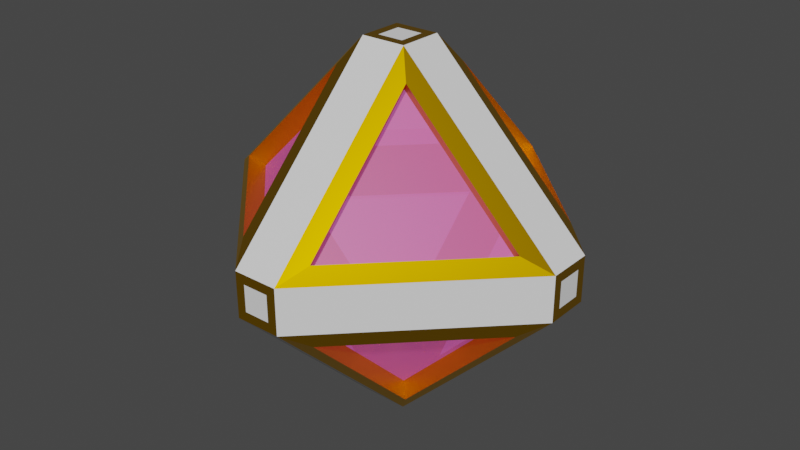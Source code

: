 # Source: ball.blend  (saved by Blender 2.82.7; exported with 4.5.12 LTS)
import bpy
from mathutils import Matrix  # noqa: F401  (used for matrix-valued properties, if any)

bpy.ops.wm.read_factory_settings(use_empty=True)
scene = bpy.context.scene
scene.name = 'Scene'

# ---- collections
col_collection = bpy.data.collections.new('Collection'); scene.collection.children.link(col_collection)

# ---- materials (node trees are filled in below, after node groups)
mat_material_001 = bpy.data.materials.new('Material.001')
mat_material_001.alpha_threshold = 0.0
mat_material_001.use_transparent_shadow = False
mat_material_001.line_color = (0.0, 0.0, 0.0, 1.0)
mat_material = bpy.data.materials.new('Material')
mat_material.alpha_threshold = 0.0
mat_material.use_transparent_shadow = False
mat_material.line_color = (0.0, 0.0, 0.0, 1.0)
mat_material_002 = bpy.data.materials.new('Material.002')
mat_material_002.surface_render_method = 'BLENDED'
mat_material_002.blend_method = 'BLEND'
mat_material_002.use_transparent_shadow = False

# ---- material node trees
mat_material_001.use_nodes = True; mat_material_001.node_tree.nodes.clear()
_N = mat_material_001.node_tree.nodes; _L = mat_material_001.node_tree.links
n0 = _N.new('ShaderNodeOutputMaterial'); n0.name = 'Material Output'; n0.location = (300, 300)
n1 = _N.new('ShaderNodeBsdfPrincipled'); n1.name = 'Principled BSDF'; n1.location = (10, 300)
n1.distribution = 'GGX'
n1.subsurface_method = 'BURLEY'
n1.inputs[0].default_value = (0.8, 0.4303, 0.0, 1.0)
n1.inputs[1].default_value = 1.0
n1.inputs[2].default_value = 0.4
n1.inputs[3].default_value = 1.45
n1.inputs[27].default_value = (0.0, 0.0, 0.0, 1.0)
n1.inputs[28].default_value = 1.0
_L.new(n1.outputs[0], n0.inputs[0])
n0.is_active_output = True
mat_material.use_nodes = True; mat_material.node_tree.nodes.clear()
_N = mat_material.node_tree.nodes; _L = mat_material.node_tree.links
n0 = _N.new('ShaderNodeOutputMaterial'); n0.name = 'Material Output'; n0.location = (300, 300)
n1 = _N.new('ShaderNodeBsdfPrincipled'); n1.name = 'Principled BSDF'; n1.location = (10, 300)
n1.distribution = 'GGX'
n1.subsurface_method = 'BURLEY'
n1.inputs[2].default_value = 1.0
n1.inputs[3].default_value = 1.45
n1.inputs[27].default_value = (0.0, 0.0, 0.0, 1.0)
n1.inputs[28].default_value = 1.0
_L.new(n1.outputs[0], n0.inputs[0])
n0.is_active_output = True
mat_material_002.use_nodes = True; mat_material_002.node_tree.nodes.clear()
_N = mat_material_002.node_tree.nodes; _L = mat_material_002.node_tree.links
n0 = _N.new('ShaderNodeOutputMaterial'); n0.name = 'Material Output'; n0.location = (300, 300)
n1 = _N.new('ShaderNodeBsdfPrincipled'); n1.name = 'Principled BSDF'; n1.location = (10, 300)
n1.distribution = 'GGX'
n1.subsurface_method = 'BURLEY'
n1.inputs[0].default_value = (0.8, 0.09399, 0.3071, 1.0)
n1.inputs[2].default_value = 0.4043
n1.inputs[3].default_value = 1.45
n1.inputs[4].default_value = 0.4
n1.inputs[27].default_value = (0.448, 0.07857, 0.3291, 1.0)
n1.inputs[28].default_value = 1.0
_L.new(n1.outputs[0], n0.inputs[0])
n0.is_active_output = True

# ---- world
world_world = bpy.data.worlds.new('World'); scene.world = world_world
world_world.use_nodes = True; world_world.node_tree.nodes.clear()
_N = world_world.node_tree.nodes; _L = world_world.node_tree.links
n0 = _N.new('ShaderNodeOutputWorld'); n0.name = 'World Output'; n0.location = (300, 300)
n1 = _N.new('ShaderNodeBackground'); n1.name = 'Background'; n1.location = (10, 300)
n1.inputs[0].default_value = (0.05088, 0.05088, 0.05088, 1.0)
_L.new(n1.outputs[0], n0.inputs[0])
n0.is_active_output = True
world_world.color = (0.05088, 0.05088, 0.05088)
world_world.use_sun_shadow = False
world_world.sun_shadow_jitter_overblur = 0.0

# ---- meshes
me_cube_003 = bpy.data.meshes.new('Cube.003')
me_cube_003.from_pydata([(-0.2044, -0.2044, -0.8367), (-0.2044, -0.8367, -0.2044), (-0.8367, -0.2044, -0.2044), (-0.2044, -0.8367, 0.2044), (-0.2044, -0.2044, 0.8367), (-0.8367, -0.2044, 0.2044), (-0.2044, 0.2044, -0.8367), (-0.8367, 0.2044, -0.2044), (-0.2044, 0.8367, -0.2044), (-0.2044, 0.2044, 0.8367), (-0.2044, 0.8367, 0.2044), (-0.8367, 0.2044, 0.2044), (0.2044, -0.2044, -0.8367), (0.8367, -0.2044, -0.2044), (0.2044, -0.8367, -0.2044), (0.2044, -0.2044, 0.8367), (0.2044, -0.8367, 0.2044), (0.8367, -0.2044, 0.2044), (0.2044, 0.2044, -0.8367), (0.2044, 0.8367, -0.2044), (0.8367, 0.2044, -0.2044), (0.2044, 0.2044, 0.8367), (0.8367, 0.2044, 0.2044), (0.2044, 0.8367, 0.2044), (-0.9701, 0.06909, 0.06909), (-0.06909, 0.06909, 0.9701), (-0.06909, 0.9701, 0.06909), (-0.06909, 0.9701, -0.06909), (-0.06909, 0.06909, -0.9701), (-0.9701, 0.06909, -0.06909), (-0.9701, -0.06909, 0.06909), (-0.06909, -0.9701, 0.06909), (-0.06909, -0.06909, 0.9701), (-0.9701, -0.06909, -0.06909), (-0.06909, -0.06909, -0.9701), (-0.06909, -0.9701, -0.06909), (0.06909, -0.9701, -0.06909), (0.06909, -0.06909, -0.9701), (0.9701, -0.06909, -0.06909), (0.9701, 0.06909, -0.06909), (0.06909, 0.06909, -0.9701), (0.06909, 0.9701, -0.06909), (0.06909, 0.9701, 0.06909), (0.06909, 0.06909, 0.9701), (0.9701, 0.06909, 0.06909), (0.9701, -0.06909, 0.06909), (0.06909, -0.06909, 0.9701), (0.06909, -0.9701, 0.06909), (0.779, -0.1467, 0.1467), (0.1467, -0.1467, 0.779), (0.1467, -0.779, 0.1467), (0.1467, -0.779, -0.1467), (0.1467, -0.1467, -0.779), (0.779, -0.1467, -0.1467), (-0.779, -0.1467, -0.1467), (-0.1467, -0.1467, -0.779), (-0.1467, -0.779, -0.1467), (-0.779, -0.1467, 0.1467), (-0.1467, -0.779, 0.1467), (-0.1467, -0.1467, 0.779), (-0.1467, 0.779, -0.1467), (-0.1467, 0.1467, -0.779), (-0.779, 0.1467, -0.1467), (-0.779, 0.1467, 0.1467), (-0.1467, 0.1467, 0.779), (-0.1467, 0.779, 0.1467), (0.779, 0.1467, -0.1467), (0.1467, 0.1467, -0.779), (0.1467, 0.779, -0.1467), (0.1467, 0.779, 0.1467), (0.1467, 0.1467, 0.779), (0.779, 0.1467, 0.1467), (-0.1191, 0.9701, 0.1191), (-0.1191, 0.9701, -0.1191), (0.1191, 0.9701, -0.1191), (0.1191, 0.9701, 0.1191), (-0.9701, -0.1191, -0.1191), (-0.9701, 0.1191, -0.1191), (-0.9701, -0.1191, 0.1191), (-0.9701, 0.1191, 0.1191), (-0.1191, -0.9701, -0.1191), (-0.1191, -0.9701, 0.1191), (0.1191, -0.9701, 0.1191), (0.1191, -0.9701, -0.1191), (0.9701, 0.1191, 0.1191), (0.9701, 0.1191, -0.1191), (0.9701, -0.1191, -0.1191), (0.9701, -0.1191, 0.1191), (-0.1191, -0.1191, 0.9701), (-0.1191, 0.1191, 0.9701), (0.1191, 0.1191, 0.9701), (0.1191, -0.1191, 0.9701), (-0.1191, 0.1191, -0.9701), (-0.1191, -0.1191, -0.9701), (0.1191, 0.1191, -0.9701), (0.1191, -0.1191, -0.9701), (0.779, -0.1467, 0.1467), (0.1467, -0.1467, 0.779), (0.1467, -0.779, 0.1467), (0.1467, -0.779, -0.1467), (0.1467, -0.1467, -0.779), (0.779, -0.1467, -0.1467), (-0.779, -0.1467, -0.1467), (-0.1467, -0.1467, -0.779), (-0.1467, -0.779, -0.1467), (-0.779, -0.1467, 0.1467), (-0.1467, -0.779, 0.1467), (-0.1467, -0.1467, 0.779), (-0.1467, 0.779, -0.1467), (-0.1467, 0.1467, -0.779), (-0.779, 0.1467, -0.1467), (-0.779, 0.1467, 0.1467), (-0.1467, 0.1467, 0.779), (-0.1467, 0.779, 0.1467), (0.779, 0.1467, -0.1467), (0.1467, 0.1467, -0.779), (0.1467, 0.779, -0.1467), (0.1467, 0.779, 0.1467), (0.1467, 0.1467, 0.779), (0.779, 0.1467, 0.1467)], [], [(36, 47, 31, 35), (39, 44, 45, 38), (43, 25, 32, 46), (33, 30, 24, 29), (27, 26, 42, 41), (1, 2, 54, 56), (4, 5, 57, 59), (7, 8, 60, 62), (10, 11, 63, 65), (13, 14, 51, 53), (16, 17, 48, 50), (19, 20, 66, 68), (22, 23, 69, 71), (92, 93, 76, 77), (80, 81, 78, 76), (88, 89, 79, 78), (72, 73, 77, 79), (94, 92, 73, 74), (89, 90, 75, 72), (84, 85, 74, 75), (95, 94, 85, 86), (90, 91, 87, 84), (82, 83, 86, 87), (93, 95, 83, 80), (91, 88, 81, 82), (28, 40, 37, 34), (9, 11, 79, 89), (10, 9, 89, 72), (11, 10, 72, 79), (6, 8, 73, 92), (7, 6, 92, 77), (8, 7, 77, 73), (3, 5, 78, 81), (4, 3, 81, 88), (5, 4, 88, 78), (0, 2, 76, 93), (1, 0, 93, 80), (2, 1, 80, 76), (12, 14, 83, 95), (13, 12, 95, 86), (14, 13, 86, 83), (18, 20, 85, 94), (19, 18, 94, 74), (20, 19, 74, 85), (21, 23, 75, 90), (22, 21, 90, 84), (23, 22, 84, 75), (15, 17, 87, 91), (16, 15, 91, 82), (17, 16, 82, 87), (15, 16, 50, 49), (17, 15, 49, 48), (12, 13, 53, 52), (14, 12, 52, 51), (0, 1, 56, 55), (2, 0, 55, 54), (3, 4, 59, 58), (5, 3, 58, 57), (6, 7, 62, 61), (8, 6, 61, 60), (9, 10, 65, 64), (11, 9, 64, 63), (18, 19, 68, 67), (20, 18, 67, 66), (21, 22, 71, 70), (23, 21, 70, 69), (59, 57, 63, 64), (49, 50, 58, 59), (48, 49, 70, 71), (64, 65, 69, 70), (64, 70, 49, 59), (60, 61, 67, 68), (52, 53, 66, 67), (51, 52, 55, 56), (54, 55, 61, 62), (61, 55, 52, 67), (56, 54, 57, 58), (50, 48, 53, 51), (68, 66, 71, 69), (62, 60, 65, 63), (69, 65, 60, 68), (63, 57, 54, 62), (58, 50, 51, 56), (71, 66, 53, 48), (26, 27, 73, 72), (27, 41, 74, 73), (42, 26, 72, 75), (41, 42, 75, 74), (33, 29, 77, 76), (30, 33, 76, 78), (24, 30, 78, 79), (29, 24, 79, 77), (35, 31, 81, 80), (47, 36, 83, 82), (36, 35, 80, 83), (31, 47, 82, 81), (44, 39, 85, 84), (39, 38, 86, 85), (45, 44, 84, 87), (38, 45, 87, 86), (32, 25, 89, 88), (25, 43, 90, 89), (43, 46, 91, 90), (46, 32, 88, 91), (28, 34, 93, 92), (40, 28, 92, 94), (37, 40, 94, 95), (34, 37, 95, 93), (97, 98, 96), (100, 101, 99), (103, 104, 102), (106, 107, 105), (109, 110, 108), (112, 113, 111), (115, 116, 114), (118, 119, 117)])
me_cube_003.polygons.foreach_set('material_index', [1, 1, 1, 1, 1, 0, 0, 0, 0, 0, 0, 0, 0, 1, 1, 1, 1, 1, 1, 1, 1, 1, 1, 1, 1, 1, 0, 0, 0, 0, 0, 0, 0, 0, 0, 0, 0, 0, 0, 0, 0, 0, 0, 0, 0, 0, 0, 0, 0, 0, 0, 0, 0, 0, 0, 0, 0, 0, 0, 0, 0, 0, 0, 0, 0, 0, 0, 0, 0, 0, 0, 0, 0, 0, 0, 0, 0, 0, 0, 0, 0, 0, 0, 0, 0, 0, 0, 0, 0, 0, 0, 0, 0, 0, 0, 0, 0, 0, 0, 0, 0, 0, 0, 0, 0, 0, 0, 0, 2, 2, 2, 2, 2, 2, 2, 2])
_uv = me_cube_003.uv_layers.new(name='UVMap')
_uv.uv.foreach_set('vector', [0.4911, 0.8661, 0.5089, 0.8661, 0.5089, 0.8839, 0.4911, 0.8839, 0.4911, 0.6161, 0.5089, 0.6161, 0.5089, 0.6339, 0.4911, 0.6339, 0.7411, 0.6161, 0.7589, 0.6161, 0.7589, 0.6339, 0.7411, 0.6339, 0.4911, 0.1161, 0.5089, 0.1161, 0.5089, 0.1339, 0.4911, 0.1339, 0.4911, 0.3661, 0.5089, 0.3661, 0.5089, 0.3839, 0.4911, 0.3839, 0.2244, 0.7296, 0.1454, 0.6506, 0.1454, 0.6506, 0.2244, 0.7296, 0.6046, 0.9006, 0.5256, 0.9796, 0.5256, 0.9796, 0.6046, 0.9006, 0.1454, 0.5994, 0.2244, 0.5204, 0.2244, 0.5204, 0.1454, 0.5994, 0.7756, 0.5204, 0.8546, 0.5994, 0.8546, 0.5994, 0.7756, 0.5204, 0.3546, 0.6506, 0.2756, 0.7296, 0.2756, 0.7296, 0.3546, 0.6506, 0.7244, 0.7296, 0.6454, 0.6506, 0.6454, 0.6506, 0.7244, 0.7296, 0.2756, 0.5204, 0.3546, 0.5994, 0.3546, 0.5994, 0.2756, 0.5204, 0.6454, 0.5994, 0.7244, 0.5204, 0.7244, 0.5204, 0.6454, 0.5994, 0.2347, 0.6097, 0.2347, 0.6403, 0.125, 0.6403, 0.125, 0.6097, 0.4847, 0.8903, 0.5153, 0.8903, 0.5153, 1.0, 0.4847, 1.0, 0.7653, 0.6403, 0.7653, 0.6097, 0.875, 0.6097, 0.875, 0.6403, 0.5153, 0.3597, 0.4847, 0.3597, 0.4847, 0.1403, 0.5153, 0.1403, 0.2653, 0.6097, 0.2347, 0.6097, 0.2347, 0.5, 0.2653, 0.5, 0.7653, 0.6097, 0.7347, 0.6097, 0.7347, 0.5, 0.7653, 0.5, 0.5153, 0.6097, 0.4847, 0.6097, 0.4847, 0.3903, 0.5153, 0.3903, 0.2653, 0.6403, 0.2653, 0.6097, 0.4847, 0.6097, 0.4847, 0.6403, 0.7347, 0.6097, 0.7347, 0.6403, 0.5153, 0.6403, 0.5153, 0.6097, 0.5153, 0.8597, 0.4847, 0.8597, 0.4847, 0.6403, 0.5153, 0.6403, 0.2347, 0.6403, 0.2653, 0.6403, 0.2653, 0.75, 0.2347, 0.75, 0.7347, 0.6403, 0.7653, 0.6403, 0.7653, 0.75, 0.7347, 0.75, 0.2411, 0.6161, 0.2589, 0.6161, 0.2589, 0.6339, 0.2411, 0.6339, 0.7756, 0.5994, 0.8546, 0.5994, 0.875, 0.6097, 0.7653, 0.6097, 0.7756, 0.5204, 0.7756, 0.5994, 0.7653, 0.6097, 0.7653, 0.5, 0.8546, 0.5994, 0.7756, 0.5204, 0.7653, 0.5, 0.875, 0.6097, 0.2244, 0.5994, 0.2244, 0.5204, 0.2347, 0.5, 0.2347, 0.6097, 0.1454, 0.5994, 0.2244, 0.5994, 0.2347, 0.6097, 0.125, 0.6097, 0.2244, 0.5204, 0.1454, 0.5994, 0.125, 0.6097, 0.2347, 0.5, 0.5256, 0.9006, 0.5256, 0.9796, 0.5153, 1.0, 0.5153, 0.8903, 0.6046, 0.9006, 0.5256, 0.9006, 0.5153, 0.8903, 0.625, 0.8903, 0.5256, 0.9796, 0.6046, 0.9006, 0.625, 0.8903, 0.5153, 1.0, 0.2244, 0.6506, 0.1454, 0.6506, 0.125, 0.6403, 0.2347, 0.6403, 0.2244, 0.7296, 0.2244, 0.6506, 0.2347, 0.6403, 0.2347, 0.75, 0.1454, 0.6506, 0.2244, 0.7296, 0.2347, 0.75, 0.125, 0.6403, 0.2756, 0.6506, 0.2756, 0.7296, 0.2653, 0.75, 0.2653, 0.6403, 0.3546, 0.6506, 0.2756, 0.6506, 0.2653, 0.6403, 0.375, 0.6403, 0.2756, 0.7296, 0.3546, 0.6506, 0.375, 0.6403, 0.2653, 0.75, 0.2756, 0.5994, 0.3546, 0.5994, 0.375, 0.6097, 0.2653, 0.6097, 0.2756, 0.5204, 0.2756, 0.5994, 0.2653, 0.6097, 0.2653, 0.5, 0.3546, 0.5994, 0.2756, 0.5204, 0.2653, 0.5, 0.375, 0.6097, 0.7244, 0.5994, 0.7244, 0.5204, 0.7347, 0.5, 0.7347, 0.6097, 0.6454, 0.5994, 0.7244, 0.5994, 0.7347, 0.6097, 0.625, 0.6097, 0.7244, 0.5204, 0.6454, 0.5994, 0.625, 0.6097, 0.7347, 0.5, 0.7244, 0.6506, 0.6454, 0.6506, 0.625, 0.6403, 0.7347, 0.6403, 0.7244, 0.7296, 0.7244, 0.6506, 0.7347, 0.6403, 0.7347, 0.75, 0.6454, 0.6506, 0.7244, 0.7296, 0.7347, 0.75, 0.625, 0.6403, 0.7244, 0.6506, 0.7244, 0.7296, 0.7244, 0.7296, 0.7244, 0.6506, 0.6454, 0.6506, 0.7244, 0.6506, 0.7244, 0.6506, 0.6454, 0.6506, 0.2756, 0.6506, 0.3546, 0.6506, 0.3546, 0.6506, 0.2756, 0.6506, 0.2756, 0.7296, 0.2756, 0.6506, 0.2756, 0.6506, 0.2756, 0.7296, 0.2244, 0.6506, 0.2244, 0.7296, 0.2244, 0.7296, 0.2244, 0.6506, 0.1454, 0.6506, 0.2244, 0.6506, 0.2244, 0.6506, 0.1454, 0.6506, 0.5256, 0.9006, 0.6046, 0.9006, 0.6046, 0.9006, 0.5256, 0.9006, 0.5256, 0.9796, 0.5256, 0.9006, 0.5256, 0.9006, 0.5256, 0.9796, 0.2244, 0.5994, 0.1454, 0.5994, 0.1454, 0.5994, 0.2244, 0.5994, 0.2244, 0.5204, 0.2244, 0.5994, 0.2244, 0.5994, 0.2244, 0.5204, 0.7756, 0.5994, 0.7756, 0.5204, 0.7756, 0.5204, 0.7756, 0.5994, 0.8546, 0.5994, 0.7756, 0.5994, 0.7756, 0.5994, 0.8546, 0.5994, 0.2756, 0.5994, 0.2756, 0.5204, 0.2756, 0.5204, 0.2756, 0.5994, 0.3546, 0.5994, 0.2756, 0.5994, 0.2756, 0.5994, 0.3546, 0.5994, 0.7244, 0.5994, 0.6454, 0.5994, 0.6454, 0.5994, 0.7244, 0.5994, 0.7244, 0.5204, 0.7244, 0.5994, 0.7244, 0.5994, 0.7244, 0.5204, 0.6046, 0.9006, 0.5256, 0.9796, 0.8546, 0.5994, 0.7756, 0.5994, 0.7244, 0.6506, 0.7244, 0.7296, 0.5256, 0.9006, 0.6046, 0.9006, 0.6454, 0.6506, 0.7244, 0.6506, 0.7244, 0.5994, 0.6454, 0.5994, 0.7756, 0.5994, 0.7756, 0.5204, 0.7244, 0.5204, 0.7244, 0.5994, 0.7756, 0.5994, 0.7244, 0.5994, 0.7244, 0.6506, 0.6046, 0.9006, 0.2244, 0.5204, 0.2244, 0.5994, 0.2756, 0.5994, 0.2756, 0.5204, 0.2756, 0.6506, 0.3546, 0.6506, 0.3546, 0.5994, 0.2756, 0.5994, 0.2756, 0.7296, 0.2756, 0.6506, 0.2244, 0.6506, 0.2244, 0.7296, 0.1454, 0.6506, 0.2244, 0.6506, 0.2244, 0.5994, 0.1454, 0.5994, 0.2244, 0.5994, 0.2244, 0.6506, 0.2756, 0.6506, 0.2756, 0.5994, 0.2244, 0.7296, 0.1454, 0.6506, 0.5256, 0.9796, 0.5256, 0.9006, 0.7244, 0.7296, 0.6454, 0.6506, 0.3546, 0.6506, 0.2756, 0.7296, 0.2756, 0.5204, 0.3546, 0.5994, 0.6454, 0.5994, 0.7244, 0.5204, 0.1454, 0.5994, 0.2244, 0.5204, 0.7756, 0.5204, 0.8546, 0.5994, 0.7244, 0.5204, 0.7756, 0.5204, 0.2244, 0.5204, 0.2756, 0.5204, 0.8546, 0.5994, 0.5256, 0.9796, 0.1454, 0.6506, 0.1454, 0.5994, 0.5256, 0.9006, 0.7244, 0.7296, 0.2756, 0.7296, 0.2244, 0.7296, 0.6454, 0.5994, 0.3546, 0.5994, 0.3546, 0.6506, 0.6454, 0.6506, 0.5089, 0.3661, 0.4911, 0.3661, 0.4847, 0.3597, 0.5153, 0.3597, 0.4911, 0.3661, 0.4911, 0.3839, 0.4847, 0.3903, 0.4847, 0.3597, 0.5089, 0.3839, 0.5089, 0.3661, 0.5153, 0.3597, 0.5153, 0.3903, 0.4911, 0.3839, 0.5089, 0.3839, 0.5153, 0.3903, 0.4847, 0.3903, 0.4911, 0.1161, 0.4911, 0.1339, 0.4847, 0.1403, 0.4847, 0.1097, 0.5089, 0.1161, 0.4911, 0.1161, 0.4847, 0.1097, 0.5153, 0.1097, 0.5089, 0.1339, 0.5089, 0.1161, 0.5153, 0.1097, 0.5153, 0.1403, 0.4911, 0.1339, 0.5089, 0.1339, 0.5153, 0.1403, 0.4847, 0.1403, 0.4911, 0.8839, 0.5089, 0.8839, 0.5153, 0.8903, 0.4847, 0.8903, 0.5089, 0.8661, 0.4911, 0.8661, 0.4847, 0.8597, 0.5153, 0.8597, 0.4911, 0.8661, 0.4911, 0.8839, 0.4847, 0.8903, 0.4847, 0.8597, 0.5089, 0.8839, 0.5089, 0.8661, 0.5153, 0.8597, 0.5153, 0.8903, 0.5089, 0.6161, 0.4911, 0.6161, 0.4847, 0.6097, 0.5153, 0.6097, 0.4911, 0.6161, 0.4911, 0.6339, 0.4847, 0.6403, 0.4847, 0.6097, 0.5089, 0.6339, 0.5089, 0.6161, 0.5153, 0.6097, 0.5153, 0.6403, 0.4911, 0.6339, 0.5089, 0.6339, 0.5153, 0.6403, 0.4847, 0.6403, 0.7589, 0.6339, 0.7589, 0.6161, 0.7653, 0.6097, 0.7653, 0.6403, 0.7589, 0.6161, 0.7411, 0.6161, 0.7347, 0.6097, 0.7653, 0.6097, 0.7411, 0.6161, 0.7411, 0.6339, 0.7347, 0.6403, 0.7347, 0.6097, 0.7411, 0.6339, 0.7589, 0.6339, 0.7653, 0.6403, 0.7347, 0.6403, 0.2411, 0.6161, 0.2411, 0.6339, 0.2347, 0.6403, 0.2347, 0.6097, 0.2589, 0.6161, 0.2411, 0.6161, 0.2347, 0.6097, 0.2653, 0.6097, 0.2589, 0.6339, 0.2589, 0.6161, 0.2653, 0.6097, 0.2653, 0.6403, 0.2411, 0.6339, 0.2589, 0.6339, 0.2653, 0.6403, 0.2347, 0.6403, 0.7244, 0.6506, 0.7244, 0.7296, 0.6454, 0.6506, 0.2756, 0.6506, 0.3546, 0.6506, 0.2756, 0.7296, 0.2244, 0.6506, 0.2244, 0.7296, 0.1454, 0.6506, 0.5256, 0.9006, 0.6046, 0.9006, 0.5256, 0.9796, 0.2244, 0.5994, 0.1454, 0.5994, 0.2244, 0.5204, 0.7756, 0.5994, 0.7756, 0.5204, 0.8546, 0.5994, 0.2756, 0.5994, 0.2756, 0.5204, 0.3546, 0.5994, 0.7244, 0.5994, 0.6454, 0.5994, 0.7244, 0.5204])
me_cube_003.materials.append(mat_material_001)
me_cube_003.materials.append(mat_material)
me_cube_003.materials.append(mat_material_002)
me_cube_003.use_remesh_fix_poles = True
me_cube_003.use_remesh_preserve_attributes = False
me_cube_003.use_mirror_vertex_groups = False
me_cube_003.update()

# ---- objects
ob_cube = bpy.data.objects.new('Cube', me_cube_003)

# ---- transforms, parenting, visibility, modifiers, constraints
ob_cube.location = (0.0, 0.0, 0.0)
ob_cube.lineart.crease_threshold = 0.0

# ---- collection membership
col_collection.objects.link(ob_cube)

# ---- scene / render settings (as saved in the file)
scene.frame_start = 1; scene.frame_end = 250; scene.frame_set(1)
scene.render.engine = 'BLENDER_EEVEE_NEXT'
scene.cycles.use_denoising = False
scene.cycles.samples = 128
scene.cycles.sampling_pattern = 'TABULATED_SOBOL'
scene.cycles.use_adaptive_sampling = False
scene.cycles.use_light_tree = False
scene.view_settings.view_transform = 'Filmic'
bpy.context.view_layer.update()

# ---- added for rendering (the .blend has no active camera and no usable light): camera, sun
cam_auto = bpy.data.cameras.new('AutoCamera')
cam_auto.lens = 50.0
cam_auto.sensor_width = 36.0
cam_auto.clip_end = 1000.0
ob_auto_camera = bpy.data.objects.new('AutoCamera', cam_auto)
scene.collection.objects.link(ob_auto_camera)
ob_auto_camera.location = (3.10918, -3.73101, 2.48734)
ob_auto_camera.rotation_euler = (1.09748, -7.21219e-08, 0.694738)
scene.camera = ob_auto_camera
light_auto_sun = bpy.data.lights.new('AutoSun', 'SUN')
light_auto_sun.energy = 3.0
light_auto_sun.angle = 0.0523599
ob_auto_sun = bpy.data.objects.new('AutoSun', light_auto_sun)
scene.collection.objects.link(ob_auto_sun)
ob_auto_sun.rotation_euler = (0.872665, 0.174533, 0.523599)
bpy.context.view_layer.update()
